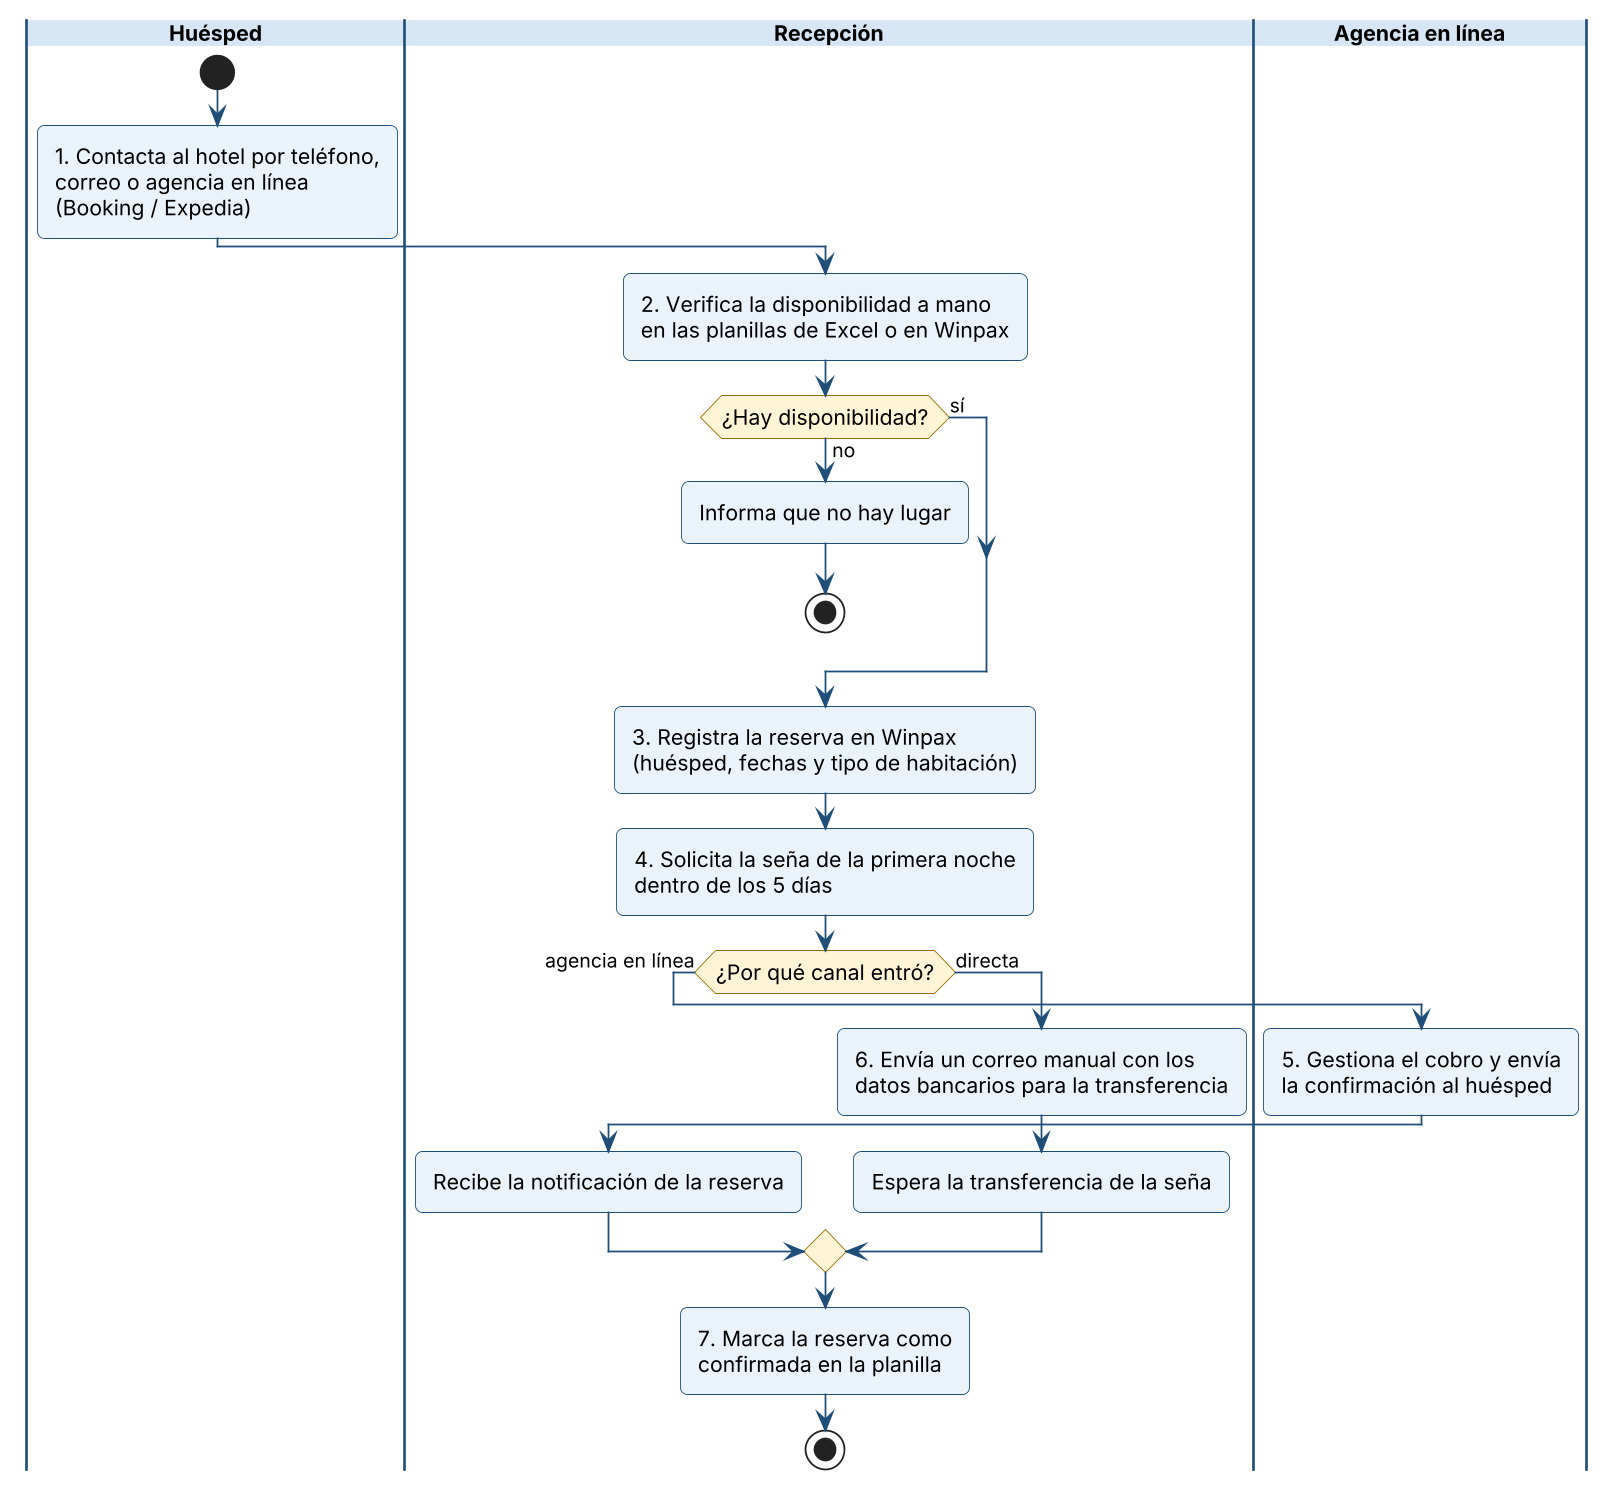

The diagram above was rendered by PlantUML. Its source (embedded in the PNG):
@startuml
!include _estilo.iuml
|Huésped|
start
:1. Contacta al hotel por teléfono,\ncorreo o agencia en línea\n(Booking / Expedia);
|Recepción|
:2. Verifica la disponibilidad a mano\nen las planillas de Excel o en Winpax;
if (¿Hay disponibilidad?) then (no)
  :Informa que no hay lugar;
  stop
else (sí)
endif
:3. Registra la reserva en Winpax\n(huésped, fechas y tipo de habitación);
:4. Solicita la seña de la primera noche\ndentro de los 5 días;
if (¿Por qué canal entró?) then (agencia en línea)
  |Agencia en línea|
  :5. Gestiona el cobro y envía\nla confirmación al huésped;
  |Recepción|
  :Recibe la notificación de la reserva;
else (directa)
  |Recepción|
  :6. Envía un correo manual con los\ndatos bancarios para la transferencia;
  :Espera la transferencia de la seña;
endif
:7. Marca la reserva como\nconfirmada en la planilla;
stop
@enduml